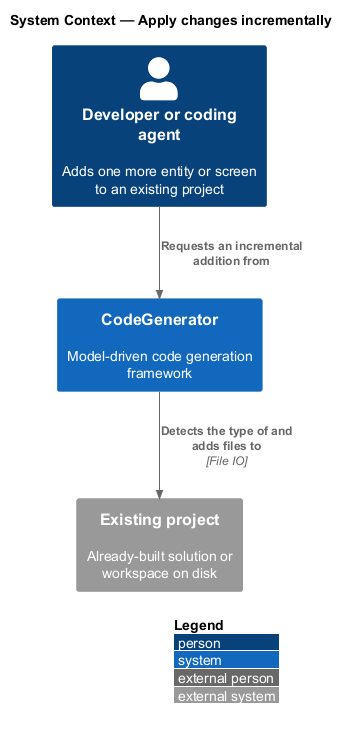

The diagram above was rendered by PlantUML. Its source (embedded in the PNG):
@startuml
!include <C4/C4_Context>
LAYOUT_WITH_LEGEND()
title System Context — Apply changes incrementally

Person(dev, "Developer or coding agent", "Adds one more entity or screen to an existing project")
System(codegen, "CodeGenerator", "Model-driven code generation framework")
System_Ext(project, "Existing project", "Already-built solution or workspace on disk")

Rel(dev, codegen, "Requests an incremental addition from")
Rel(codegen, project, "Detects the type of and adds files to", "File IO")
@enduml